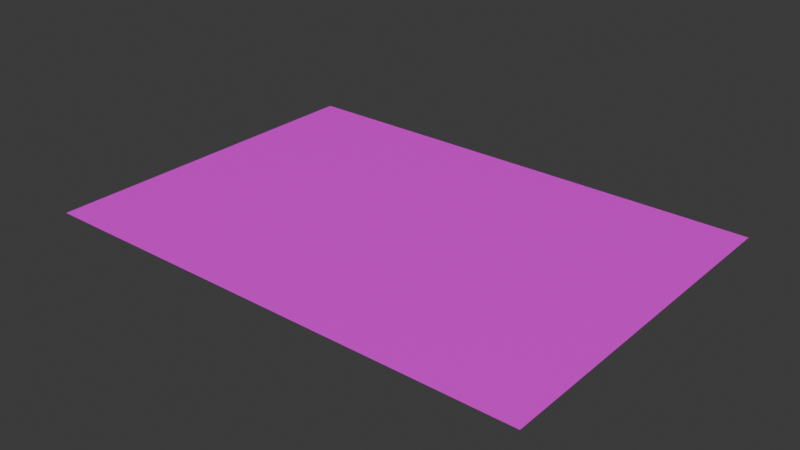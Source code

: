 # Source: Hint1.blend  (saved by Blender 4.1.24; exported with 4.5.12 LTS)
import bpy
from mathutils import Matrix  # noqa: F401  (used for matrix-valued properties, if any)

bpy.ops.wm.read_factory_settings(use_empty=True)
scene = bpy.context.scene
scene.name = 'Scene'

# ---- collections
col_collection = bpy.data.collections.new('Collection'); scene.collection.children.link(col_collection)

# ---- images (referenced by path relative to the original .blend; pixels are not part of the script)
import os
ASSET_DIR = os.environ.get("B2B_ASSET_DIR", "")  # directory of the original .blend (textures are referenced by path, not embedded)
HERE = os.path.dirname(os.path.abspath(__file__))  # packed textures are extracted next to this script under _unpacked/

def load_image(name, relpath, width, height, colorspace="sRGB"):
    """Load a texture the original file referenced (path relative to the .blend, or extracted next to this script)."""
    p = next((c for c in (os.path.join(HERE, relpath), os.path.join(ASSET_DIR, relpath)) if relpath and os.path.exists(c)), "")
    if p:
        img = bpy.data.images.load(p, check_existing=True)
        img.name = name
    else:  # same state as the original file: an image datablock whose file is absent (Cycles renders it pink)
        img = bpy.data.images.new(name, width, height)
        img.source = "FILE"
        img.filepath = "//" + (relpath or name)
    img.colorspace_settings.name = colorspace
    return img
img_hint1_png = load_image('Hint1.png', 'Hint1.png', 1024, 1024, 'sRGB')

# ---- materials (node trees are filled in below, after node groups)
mat_material_001 = bpy.data.materials.new('Material.001')
mat_material_001.use_transparent_shadow = False

# ---- material node trees
mat_material_001.use_nodes = True; mat_material_001.node_tree.nodes.clear()
_N = mat_material_001.node_tree.nodes; _L = mat_material_001.node_tree.links
n0 = _N.new('ShaderNodeBsdfPrincipled'); n0.name = 'Principled BSDF'; n0.location = (10, 300)
n1 = _N.new('ShaderNodeOutputMaterial'); n1.name = 'Material Output'; n1.location = (300, 300)
n2 = _N.new('ShaderNodeTexImage'); n2.name = 'Image Texture'; n2.location = (-280, 280)
n2.image = img_hint1_png
_L.new(n0.outputs[0], n1.inputs[0])
_L.new(n2.outputs[0], n0.inputs[0])
n1.is_active_output = True

# ---- world
world_world = bpy.data.worlds.new('World'); scene.world = world_world
world_world.use_nodes = True; world_world.node_tree.nodes.clear()
_N = world_world.node_tree.nodes; _L = world_world.node_tree.links
n0 = _N.new('ShaderNodeOutputWorld'); n0.name = 'World Output'; n0.location = (300, 300)
n1 = _N.new('ShaderNodeBackground'); n1.name = 'Background'; n1.location = (10, 300)
n1.inputs[0].default_value = (0.05088, 0.05088, 0.05088, 1.0)
_L.new(n1.outputs[0], n0.inputs[0])
n0.is_active_output = True
world_world.color = (0.05088, 0.05088, 0.05088)
world_world.use_sun_shadow = False
world_world.sun_shadow_jitter_overblur = 0.0

# ---- meshes
me_plane = bpy.data.meshes.new('Plane')
me_plane.from_pydata([(-1.0, -1.0, 0.0), (1.0, -1.0, 0.0), (-1.0, 1.0, 0.0), (1.0, 1.0, 0.0)], [], [(0, 1, 3, 2)])
_uv = me_plane.uv_layers.new(name='UVMap')
_uv.uv.foreach_set('vector', [0.0, 0.0, 1.0, 0.0, 1.0, 1.0, 0.0, 1.0])
me_plane.materials.append(mat_material_001)
me_plane.update()

# ---- objects
ob_plane = bpy.data.objects.new('Plane', me_plane)

# ---- transforms, parenting, visibility, modifiers, constraints
ob_plane.location = (0.0, 0.0, 0.0)
ob_plane.scale = (1.485, 1.05, 1.0)

# ---- collection membership
col_collection.objects.link(ob_plane)

# ---- scene / render settings (as saved in the file)
scene.frame_start = 1; scene.frame_end = 250; scene.frame_set(1)
scene.render.engine = 'BLENDER_EEVEE_NEXT'
scene.cycles.sampling_pattern = 'TABULATED_SOBOL'
scene.eevee.ray_tracing_options.trace_max_roughness = 0.0
bpy.context.view_layer.update()

# ---- added for rendering (the .blend has no active camera and no usable light): camera, sun
cam_auto = bpy.data.cameras.new('AutoCamera')
cam_auto.lens = 50.0
cam_auto.sensor_width = 36.0
cam_auto.clip_end = 1000.0
ob_auto_camera = bpy.data.objects.new('AutoCamera', cam_auto)
scene.collection.objects.link(ob_auto_camera)
ob_auto_camera.location = (3.36544, -4.03853, 2.69235)
ob_auto_camera.rotation_euler = (1.09748, -7.21219e-08, 0.694738)
scene.camera = ob_auto_camera
light_auto_sun = bpy.data.lights.new('AutoSun', 'SUN')
light_auto_sun.energy = 3.0
light_auto_sun.angle = 0.0523599
ob_auto_sun = bpy.data.objects.new('AutoSun', light_auto_sun)
scene.collection.objects.link(ob_auto_sun)
ob_auto_sun.rotation_euler = (0.872665, 0.174533, 0.523599)
bpy.context.view_layer.update()
